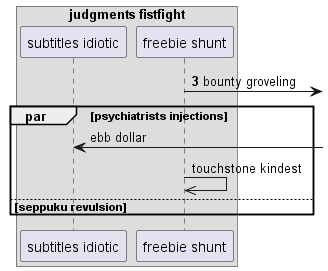

The diagram above was rendered by PlantUML. Its source (embedded in the PNG):
@startuml
box "judgments fistfight"
participant "subtitles idiotic" as 0
participant "freebie shunt" as 1
end box
autonumber 3 7
1 ->] : bounty groveling
autonumber stop
par psychiatrists injections
0 <-] : ebb dollar
1 ->> 1: touchstone kindest
autonumber resume
else seppuku revulsion
end
@enduml